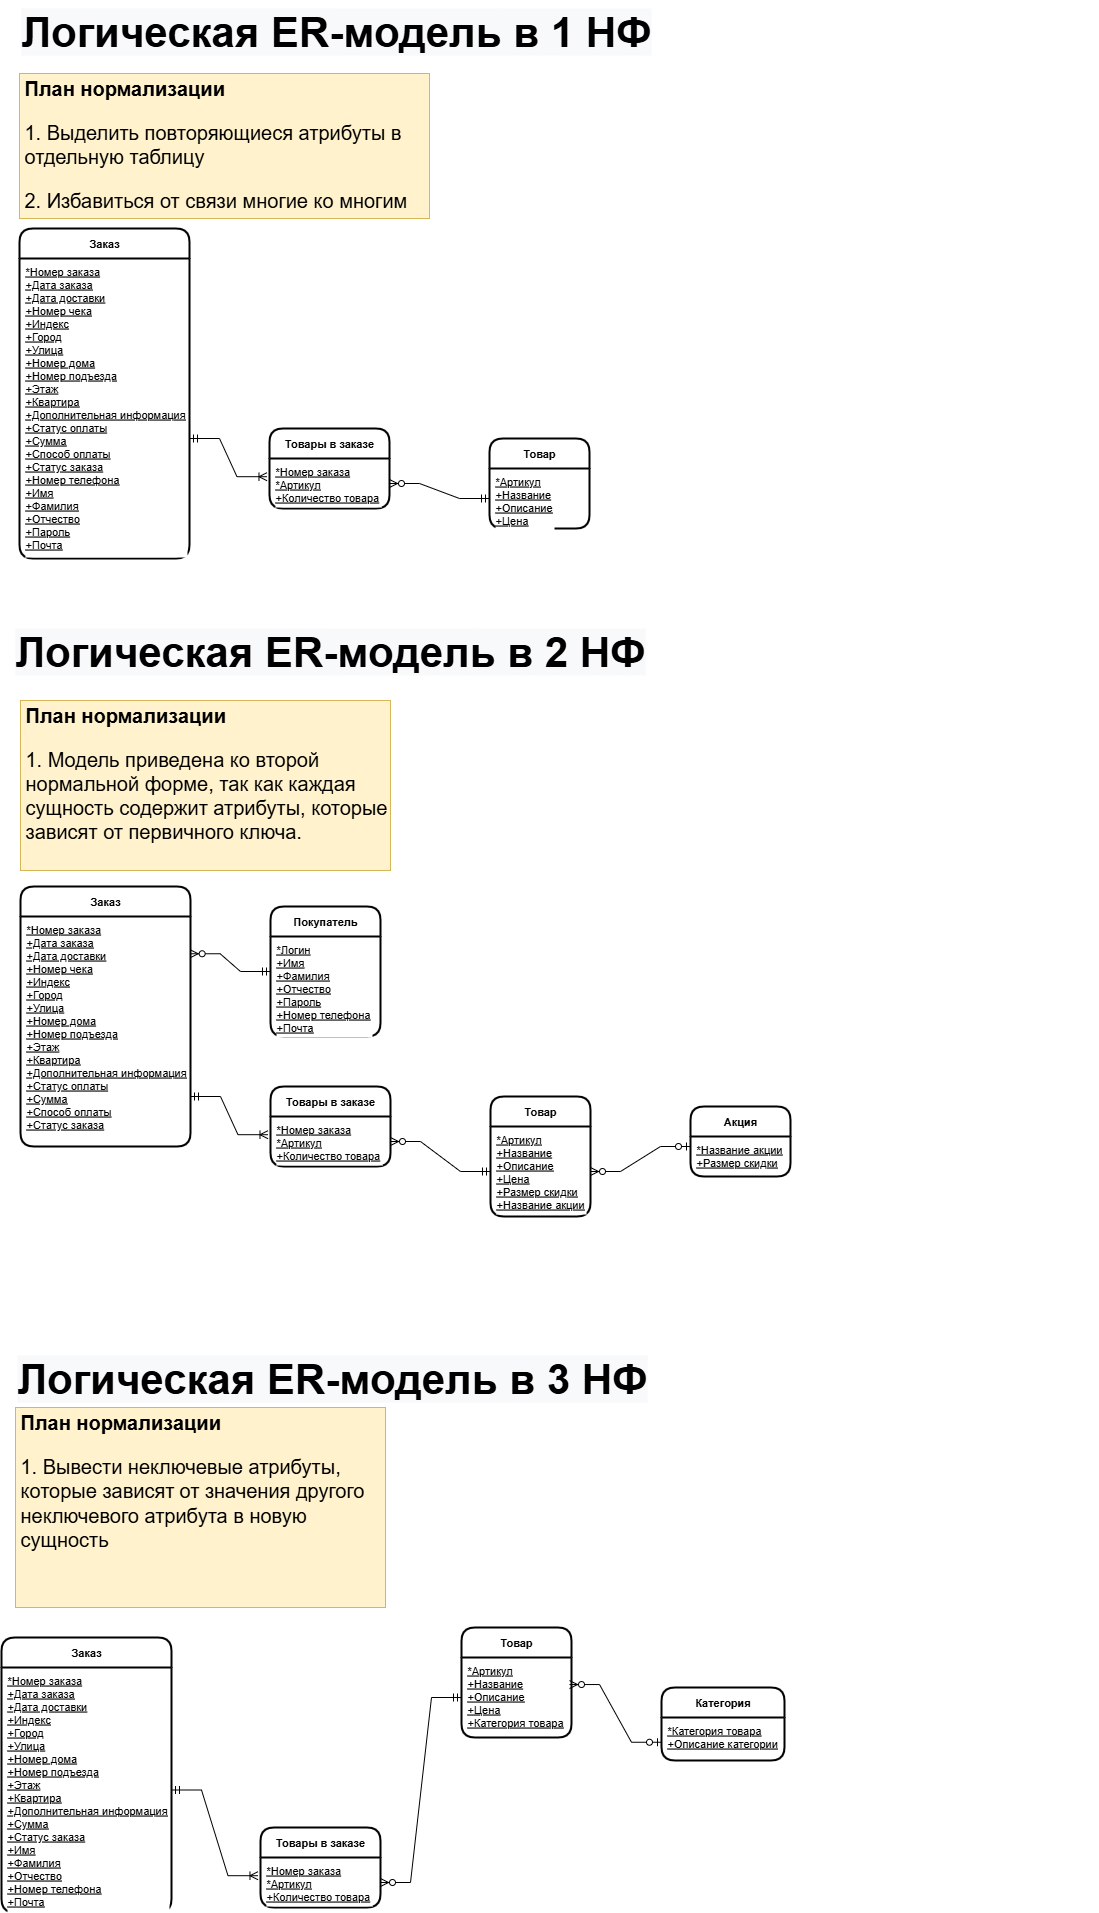

The diagram above was exported from draw.io. Its source (the exported page's mxGraphModel, read from the mxfile embedded in the PNG):
<mxGraphModel dx="2813" dy="2623" grid="0" gridSize="10" guides="1" tooltips="1" connect="1" arrows="1" fold="1" page="0" pageScale="1" pageWidth="827" pageHeight="1169" math="0" shadow="0">
  <root>
    <mxCell id="0" />
    <mxCell id="1" parent="0" />
    <mxCell id="fMbNgHCoq1QQ6YyeBjnL-1" value="&lt;b style=&quot;color: rgb(0, 0, 0); font-family: Helvetica; font-size: 42px; font-style: normal; font-variant-ligatures: normal; font-variant-caps: normal; letter-spacing: normal; orphans: 2; text-align: center; text-indent: 0px; text-transform: none; widows: 2; word-spacing: 0px; -webkit-text-stroke-width: 0px; background-color: rgb(248, 249, 250); text-decoration-thickness: initial; text-decoration-style: initial; text-decoration-color: initial;&quot;&gt;Логическая ER-модель в 1 НФ&lt;/b&gt;" style="text;whiteSpace=wrap;html=1;fontSize=20;" parent="1" vertex="1">
      <mxGeometry x="-1186" y="-1628" width="1080" height="80" as="geometry" />
    </mxCell>
    <mxCell id="g3L1DORRYKpxkKkxLXuE-1" value="&lt;b style=&quot;color: rgb(0, 0, 0); font-family: Helvetica; font-size: 42px; font-style: normal; font-variant-ligatures: normal; font-variant-caps: normal; letter-spacing: normal; orphans: 2; text-align: center; text-indent: 0px; text-transform: none; widows: 2; word-spacing: 0px; -webkit-text-stroke-width: 0px; background-color: rgb(248, 249, 250); text-decoration-thickness: initial; text-decoration-style: initial; text-decoration-color: initial;&quot;&gt;Логическая ER-модель в 2 НФ&lt;/b&gt;" style="text;whiteSpace=wrap;html=1;fontSize=20;" parent="1" vertex="1">
      <mxGeometry x="-1192" y="-1008" width="1080" height="80" as="geometry" />
    </mxCell>
    <mxCell id="g3L1DORRYKpxkKkxLXuE-2" value="&lt;b style=&quot;color: rgb(0, 0, 0); font-family: Helvetica; font-size: 42px; font-style: normal; font-variant-ligatures: normal; font-variant-caps: normal; letter-spacing: normal; orphans: 2; text-align: center; text-indent: 0px; text-transform: none; widows: 2; word-spacing: 0px; -webkit-text-stroke-width: 0px; background-color: rgb(248, 249, 250); text-decoration-thickness: initial; text-decoration-style: initial; text-decoration-color: initial;&quot;&gt;Логическая ER-модель в 3 НФ&lt;/b&gt;" style="text;whiteSpace=wrap;html=1;fontSize=20;" parent="1" vertex="1">
      <mxGeometry x="-1190" y="-281" width="1080" height="80" as="geometry" />
    </mxCell>
    <mxCell id="QHkXWqypEcOR4OB4217k-1" value="&lt;h1 style=&quot;font-size: 20px;&quot;&gt;&lt;font style=&quot;font-size: 20px;&quot;&gt;План нормализации&lt;/font&gt;&lt;/h1&gt;&lt;p style=&quot;font-size: 20px;&quot;&gt;1. Выделить повторяющиеся атрибуты в отдельную таблицу&lt;/p&gt;&lt;p style=&quot;font-size: 20px;&quot;&gt;2. Избавиться от связи многие ко многим&lt;/p&gt;&lt;p style=&quot;font-size: 20px;&quot;&gt;...&lt;/p&gt;" style="text;html=1;strokeColor=#d6b656;fillColor=#fff2cc;spacing=5;spacingTop=-20;whiteSpace=wrap;overflow=hidden;rounded=0;fontSize=20;" parent="1" vertex="1">
      <mxGeometry x="-1186" y="-1555" width="410" height="145" as="geometry" />
    </mxCell>
    <mxCell id="QHkXWqypEcOR4OB4217k-2" value="&lt;h1 style=&quot;font-size: 20px;&quot;&gt;&lt;font style=&quot;font-size: 20px;&quot;&gt;План нормализации&lt;/font&gt;&lt;/h1&gt;&lt;p style=&quot;font-size: 20px;&quot;&gt;1. Модель приведена ко второй нормальной форме, так как каждая сущность содержит атрибуты, которые зависят от первичного ключа.&lt;/p&gt;" style="text;html=1;strokeColor=#d6b656;fillColor=#fff2cc;spacing=5;spacingTop=-20;whiteSpace=wrap;overflow=hidden;rounded=0;fontSize=20;" parent="1" vertex="1">
      <mxGeometry x="-1185" y="-928" width="370" height="170" as="geometry" />
    </mxCell>
    <mxCell id="QHkXWqypEcOR4OB4217k-3" value="&lt;h1 style=&quot;font-size: 20px;&quot;&gt;&lt;font style=&quot;font-size: 20px;&quot;&gt;План нормализации&lt;/font&gt;&lt;/h1&gt;&lt;p style=&quot;&quot;&gt;1. Вывести неключевые атрибуты, которые зависят&lt;span style=&quot;font-size: 18px; font-family: &amp;quot;YS Text&amp;quot;, sans-serif; white-space-collapse: preserve;&quot;&gt; &lt;/span&gt;&lt;span style=&quot;font-family: &amp;quot;YS Text&amp;quot;, sans-serif; white-space-collapse: preserve;&quot;&gt;&lt;font&gt;от значения другого неключевого атрибута в новую сущность&lt;/font&gt;&lt;/span&gt;&lt;/p&gt;" style="text;html=1;strokeColor=#d6b656;fillColor=#fff2cc;spacing=5;spacingTop=-20;whiteSpace=wrap;overflow=hidden;rounded=0;fontSize=20;" parent="1" vertex="1">
      <mxGeometry x="-1190" y="-221" width="370" height="200" as="geometry" />
    </mxCell>
    <mxCell id="VENNODt-hdpouucFFdnB-1" value="Заказ" style="swimlane;childLayout=stackLayout;horizontal=1;startSize=30;horizontalStack=0;rounded=1;fontSize=11;fontStyle=1;strokeWidth=2;resizeParent=0;resizeLast=1;shadow=0;dashed=0;align=center;labelBackgroundColor=#FFFFFF;labelBorderColor=none;" parent="1" vertex="1">
      <mxGeometry x="-1186" y="-1400" width="170" height="330" as="geometry" />
    </mxCell>
    <mxCell id="VENNODt-hdpouucFFdnB-2" value="*Номер заказа&#10;+Дата заказа&#10;+Дата доставки&#10;+Номер чека&#10;+Индекс&#10;+Город&#10;+Улица&#10;+Номер дома&#10;+Номер подъезда&#10;+Этаж&#10;+Квартира&#10;+Дополнительная информация&#10;+Статус оплаты&#10;+Сумма&#10;+Способ оплаты&#10;+Статус заказа&#10;+Номер телефона&#10;+Имя&#10;+Фамилия&#10;+Отчество&#10;+Пароль&#10;+Почта" style="align=left;strokeColor=none;fillColor=none;spacingLeft=4;fontSize=11;verticalAlign=top;resizable=0;rotatable=0;part=1;labelBackgroundColor=#FFFFFF;labelBorderColor=none;fontStyle=4" parent="VENNODt-hdpouucFFdnB-1" vertex="1">
      <mxGeometry y="30" width="170" height="300" as="geometry" />
    </mxCell>
    <mxCell id="GQ_it4J18CdSY-46LZOs-1" value="Товары в заказе" style="swimlane;childLayout=stackLayout;horizontal=1;startSize=30;horizontalStack=0;rounded=1;fontSize=11;fontStyle=1;strokeWidth=2;resizeParent=0;resizeLast=1;shadow=0;dashed=0;align=center;labelBackgroundColor=#FFFFFF;labelBorderColor=none;" parent="1" vertex="1">
      <mxGeometry x="-936" y="-1200" width="120" height="80" as="geometry" />
    </mxCell>
    <mxCell id="GQ_it4J18CdSY-46LZOs-2" value="*Номер заказа&#10;*Артикул&#10;+Количество товара" style="align=left;strokeColor=none;fillColor=none;spacingLeft=4;fontSize=11;verticalAlign=top;resizable=0;rotatable=0;part=1;labelBackgroundColor=#FFFFFF;labelBorderColor=none;fontStyle=4" parent="GQ_it4J18CdSY-46LZOs-1" vertex="1">
      <mxGeometry y="30" width="120" height="50" as="geometry" />
    </mxCell>
    <mxCell id="GQ_it4J18CdSY-46LZOs-3" value="" style="edgeStyle=entityRelationEdgeStyle;fontSize=12;html=1;endArrow=ERzeroToMany;startArrow=ERmandOne;rounded=0;exitX=0;exitY=0.5;exitDx=0;exitDy=0;" parent="1" source="GQ_it4J18CdSY-46LZOs-5" target="GQ_it4J18CdSY-46LZOs-2" edge="1">
      <mxGeometry width="100" height="100" relative="1" as="geometry">
        <mxPoint x="-786" y="-1045" as="sourcePoint" />
        <mxPoint x="-846" y="-1106" as="targetPoint" />
      </mxGeometry>
    </mxCell>
    <mxCell id="GQ_it4J18CdSY-46LZOs-4" value="Товар" style="swimlane;childLayout=stackLayout;horizontal=1;startSize=30;horizontalStack=0;rounded=1;fontSize=11;fontStyle=1;strokeWidth=2;resizeParent=0;resizeLast=1;shadow=0;dashed=0;align=center;labelBackgroundColor=#FFFFFF;labelBorderColor=none;" parent="1" vertex="1">
      <mxGeometry x="-716" y="-1190" width="100" height="90" as="geometry" />
    </mxCell>
    <mxCell id="GQ_it4J18CdSY-46LZOs-5" value="*Артикул&#10;+Название&#10;+Описание&#10;+Цена" style="align=left;strokeColor=none;fillColor=none;spacingLeft=4;fontSize=11;verticalAlign=top;resizable=0;rotatable=0;part=1;labelBackgroundColor=#FFFFFF;labelBorderColor=none;fontStyle=4" parent="GQ_it4J18CdSY-46LZOs-4" vertex="1">
      <mxGeometry y="30" width="100" height="60" as="geometry" />
    </mxCell>
    <mxCell id="GQ_it4J18CdSY-46LZOs-6" style="edgeStyle=orthogonalEdgeStyle;rounded=0;orthogonalLoop=1;jettySize=auto;html=1;exitX=0.5;exitY=1;exitDx=0;exitDy=0;" parent="GQ_it4J18CdSY-46LZOs-4" source="GQ_it4J18CdSY-46LZOs-5" target="GQ_it4J18CdSY-46LZOs-5" edge="1">
      <mxGeometry relative="1" as="geometry" />
    </mxCell>
    <mxCell id="GQ_it4J18CdSY-46LZOs-7" value="" style="edgeStyle=entityRelationEdgeStyle;fontSize=12;html=1;endArrow=ERoneToMany;startArrow=ERmandOne;rounded=0;exitX=1;exitY=0.75;exitDx=0;exitDy=0;entryX=-0.021;entryY=0.364;entryDx=0;entryDy=0;entryPerimeter=0;" parent="1" target="GQ_it4J18CdSY-46LZOs-2" edge="1">
      <mxGeometry width="100" height="100" relative="1" as="geometry">
        <mxPoint x="-1016" y="-1190" as="sourcePoint" />
        <mxPoint x="-956" y="-1070" as="targetPoint" />
      </mxGeometry>
    </mxCell>
    <mxCell id="g0LNsstZYWV1732PqYTr-34" value="Заказ" style="swimlane;childLayout=stackLayout;horizontal=1;startSize=30;horizontalStack=0;rounded=1;fontSize=11;fontStyle=1;strokeWidth=2;resizeParent=0;resizeLast=1;shadow=0;dashed=0;align=center;labelBackgroundColor=#FFFFFF;labelBorderColor=none;" parent="1" vertex="1">
      <mxGeometry x="-1185" y="-742" width="170" height="260" as="geometry" />
    </mxCell>
    <mxCell id="g0LNsstZYWV1732PqYTr-35" value="*Номер заказа&#10;+Дата заказа&#10;+Дата доставки&#10;+Номер чека&#10;+Индекс&#10;+Город&#10;+Улица&#10;+Номер дома&#10;+Номер подъезда&#10;+Этаж&#10;+Квартира&#10;+Дополнительная информация&#10;+Статус оплаты&#10;+Сумма&#10;+Способ оплаты&#10;+Статус заказа" style="align=left;strokeColor=none;fillColor=none;spacingLeft=4;fontSize=11;verticalAlign=top;resizable=0;rotatable=0;part=1;labelBackgroundColor=#FFFFFF;labelBorderColor=none;fontStyle=4" parent="g0LNsstZYWV1732PqYTr-34" vertex="1">
      <mxGeometry y="30" width="170" height="230" as="geometry" />
    </mxCell>
    <mxCell id="g0LNsstZYWV1732PqYTr-36" value="Покупатель" style="swimlane;childLayout=stackLayout;horizontal=1;startSize=30;horizontalStack=0;rounded=1;fontSize=11;fontStyle=1;strokeWidth=2;resizeParent=0;resizeLast=1;shadow=0;dashed=0;align=center;labelBackgroundColor=#FFFFFF;labelBorderColor=none;" parent="1" vertex="1">
      <mxGeometry x="-935" y="-722" width="110" height="130" as="geometry" />
    </mxCell>
    <mxCell id="g0LNsstZYWV1732PqYTr-37" value="*Логин&#10;+Имя&#10;+Фамилия&#10;+Отчество&#10;+Пароль&#10;+Номер телефона&#10;+Почта" style="align=left;strokeColor=none;fillColor=none;spacingLeft=4;fontSize=11;verticalAlign=top;resizable=0;rotatable=0;part=1;labelBackgroundColor=#FFFFFF;labelBorderColor=none;fontStyle=4" parent="g0LNsstZYWV1732PqYTr-36" vertex="1">
      <mxGeometry y="30" width="110" height="100" as="geometry" />
    </mxCell>
    <mxCell id="g0LNsstZYWV1732PqYTr-38" value="" style="edgeStyle=entityRelationEdgeStyle;fontSize=12;html=1;endArrow=ERzeroToMany;startArrow=ERmandOne;rounded=0;exitX=0;exitY=0.5;exitDx=0;exitDy=0;entryX=0.998;entryY=0.162;entryDx=0;entryDy=0;entryPerimeter=0;horizontal=1;" parent="1" source="g0LNsstZYWV1732PqYTr-36" target="g0LNsstZYWV1732PqYTr-35" edge="1">
      <mxGeometry width="100" height="100" relative="1" as="geometry">
        <mxPoint x="-544" y="-202" as="sourcePoint" />
        <mxPoint x="-805" y="-163" as="targetPoint" />
      </mxGeometry>
    </mxCell>
    <mxCell id="g0LNsstZYWV1732PqYTr-39" value="Товары в заказе" style="swimlane;childLayout=stackLayout;horizontal=1;startSize=30;horizontalStack=0;rounded=1;fontSize=11;fontStyle=1;strokeWidth=2;resizeParent=0;resizeLast=1;shadow=0;dashed=0;align=center;labelBackgroundColor=#FFFFFF;labelBorderColor=none;" parent="1" vertex="1">
      <mxGeometry x="-935" y="-542" width="120" height="80" as="geometry" />
    </mxCell>
    <mxCell id="g0LNsstZYWV1732PqYTr-40" value="*Номер заказа&#10;*Артикул&#10;+Количество товара" style="align=left;strokeColor=none;fillColor=none;spacingLeft=4;fontSize=11;verticalAlign=top;resizable=0;rotatable=0;part=1;labelBackgroundColor=#FFFFFF;labelBorderColor=none;fontStyle=4" parent="g0LNsstZYWV1732PqYTr-39" vertex="1">
      <mxGeometry y="30" width="120" height="50" as="geometry" />
    </mxCell>
    <mxCell id="g0LNsstZYWV1732PqYTr-41" value="" style="edgeStyle=entityRelationEdgeStyle;fontSize=12;html=1;endArrow=ERzeroToMany;startArrow=ERmandOne;rounded=0;exitX=0;exitY=0.5;exitDx=0;exitDy=0;" parent="1" source="g0LNsstZYWV1732PqYTr-43" target="g0LNsstZYWV1732PqYTr-40" edge="1">
      <mxGeometry width="100" height="100" relative="1" as="geometry">
        <mxPoint x="-785" y="-387" as="sourcePoint" />
        <mxPoint x="-845" y="-448" as="targetPoint" />
      </mxGeometry>
    </mxCell>
    <mxCell id="g0LNsstZYWV1732PqYTr-42" value="Товар" style="swimlane;childLayout=stackLayout;horizontal=1;startSize=30;horizontalStack=0;rounded=1;fontSize=11;fontStyle=1;strokeWidth=2;resizeParent=0;resizeLast=1;shadow=0;dashed=0;align=center;labelBackgroundColor=#FFFFFF;labelBorderColor=none;" parent="1" vertex="1">
      <mxGeometry x="-715" y="-532" width="100" height="120" as="geometry" />
    </mxCell>
    <mxCell id="g0LNsstZYWV1732PqYTr-43" value="*Артикул&#10;+Название&#10;+Описание&#10;+Цена&#10;+Размер скидки&#10;+Название акции" style="align=left;strokeColor=none;fillColor=none;spacingLeft=4;fontSize=11;verticalAlign=top;resizable=0;rotatable=0;part=1;labelBackgroundColor=#FFFFFF;labelBorderColor=none;fontStyle=4" parent="g0LNsstZYWV1732PqYTr-42" vertex="1">
      <mxGeometry y="30" width="100" height="90" as="geometry" />
    </mxCell>
    <mxCell id="g0LNsstZYWV1732PqYTr-44" style="edgeStyle=orthogonalEdgeStyle;rounded=0;orthogonalLoop=1;jettySize=auto;html=1;exitX=0.5;exitY=1;exitDx=0;exitDy=0;" parent="g0LNsstZYWV1732PqYTr-42" source="g0LNsstZYWV1732PqYTr-43" target="g0LNsstZYWV1732PqYTr-43" edge="1">
      <mxGeometry relative="1" as="geometry" />
    </mxCell>
    <mxCell id="g0LNsstZYWV1732PqYTr-45" value="" style="edgeStyle=entityRelationEdgeStyle;fontSize=12;html=1;endArrow=ERoneToMany;startArrow=ERmandOne;rounded=0;exitX=1;exitY=0.75;exitDx=0;exitDy=0;entryX=-0.021;entryY=0.364;entryDx=0;entryDy=0;entryPerimeter=0;" parent="1" target="g0LNsstZYWV1732PqYTr-40" edge="1">
      <mxGeometry width="100" height="100" relative="1" as="geometry">
        <mxPoint x="-1015" y="-532" as="sourcePoint" />
        <mxPoint x="-955" y="-412" as="targetPoint" />
      </mxGeometry>
    </mxCell>
    <mxCell id="g0LNsstZYWV1732PqYTr-46" value="Акция" style="swimlane;childLayout=stackLayout;horizontal=1;startSize=30;horizontalStack=0;rounded=1;fontSize=11;fontStyle=1;strokeWidth=2;resizeParent=0;resizeLast=1;shadow=0;dashed=0;align=center;labelBackgroundColor=#FFFFFF;labelBorderColor=none;" parent="1" vertex="1">
      <mxGeometry x="-515" y="-522" width="100" height="70" as="geometry" />
    </mxCell>
    <mxCell id="g0LNsstZYWV1732PqYTr-47" value="*Название акции&#10;+Размер скидки" style="align=left;strokeColor=none;fillColor=none;spacingLeft=4;fontSize=11;verticalAlign=top;resizable=0;rotatable=0;part=1;labelBackgroundColor=#FFFFFF;labelBorderColor=none;fontStyle=4" parent="g0LNsstZYWV1732PqYTr-46" vertex="1">
      <mxGeometry y="30" width="100" height="40" as="geometry" />
    </mxCell>
    <mxCell id="g0LNsstZYWV1732PqYTr-48" style="edgeStyle=orthogonalEdgeStyle;rounded=0;orthogonalLoop=1;jettySize=auto;html=1;exitX=0.5;exitY=1;exitDx=0;exitDy=0;" parent="g0LNsstZYWV1732PqYTr-46" source="g0LNsstZYWV1732PqYTr-47" target="g0LNsstZYWV1732PqYTr-47" edge="1">
      <mxGeometry relative="1" as="geometry" />
    </mxCell>
    <mxCell id="g0LNsstZYWV1732PqYTr-49" value="" style="edgeStyle=entityRelationEdgeStyle;fontSize=12;html=1;endArrow=ERzeroToMany;startArrow=ERzeroToOne;rounded=0;entryX=1;entryY=0.5;entryDx=0;entryDy=0;exitX=0;exitY=0.25;exitDx=0;exitDy=0;" parent="1" source="g0LNsstZYWV1732PqYTr-47" target="g0LNsstZYWV1732PqYTr-43" edge="1">
      <mxGeometry width="100" height="100" relative="1" as="geometry">
        <mxPoint x="-835" y="-332" as="sourcePoint" />
        <mxPoint x="-735" y="-432" as="targetPoint" />
      </mxGeometry>
    </mxCell>
    <mxCell id="g0LNsstZYWV1732PqYTr-50" value="Заказ" style="swimlane;childLayout=stackLayout;horizontal=1;startSize=30;horizontalStack=0;rounded=1;fontSize=11;fontStyle=1;strokeWidth=2;resizeParent=0;resizeLast=1;shadow=0;dashed=0;align=center;labelBackgroundColor=#FFFFFF;labelBorderColor=none;" parent="1" vertex="1">
      <mxGeometry x="-1204" y="9" width="170" height="275" as="geometry" />
    </mxCell>
    <mxCell id="g0LNsstZYWV1732PqYTr-51" value="*Номер заказа&#10;+Дата заказа&#10;+Дата доставки&#10;+Индекс&#10;+Город&#10;+Улица&#10;+Номер дома&#10;+Номер подъезда&#10;+Этаж&#10;+Квартира&#10;+Дополнительная информация&#10;+Сумма&#10;+Статус заказа&#10;+Имя&#10;+Фамилия&#10;+Отчество&#10;+Номер телефона&#10;+Почта" style="align=left;strokeColor=none;fillColor=none;spacingLeft=4;fontSize=11;verticalAlign=top;resizable=0;rotatable=0;part=1;labelBackgroundColor=#FFFFFF;labelBorderColor=none;fontStyle=4" parent="g0LNsstZYWV1732PqYTr-50" vertex="1">
      <mxGeometry y="30" width="170" height="245" as="geometry" />
    </mxCell>
    <mxCell id="g0LNsstZYWV1732PqYTr-55" value="Товары в заказе" style="swimlane;childLayout=stackLayout;horizontal=1;startSize=30;horizontalStack=0;rounded=1;fontSize=11;fontStyle=1;strokeWidth=2;resizeParent=0;resizeLast=1;shadow=0;dashed=0;align=center;labelBackgroundColor=#FFFFFF;labelBorderColor=none;" parent="1" vertex="1">
      <mxGeometry x="-945" y="199" width="120" height="80" as="geometry" />
    </mxCell>
    <mxCell id="g0LNsstZYWV1732PqYTr-56" value="*Номер заказа&#10;*Артикул&#10;+Количество товара" style="align=left;strokeColor=none;fillColor=none;spacingLeft=4;fontSize=11;verticalAlign=top;resizable=0;rotatable=0;part=1;labelBackgroundColor=#FFFFFF;labelBorderColor=none;fontStyle=4" parent="g0LNsstZYWV1732PqYTr-55" vertex="1">
      <mxGeometry y="30" width="120" height="50" as="geometry" />
    </mxCell>
    <mxCell id="g0LNsstZYWV1732PqYTr-57" value="" style="edgeStyle=entityRelationEdgeStyle;fontSize=12;html=1;endArrow=ERzeroToMany;startArrow=ERmandOne;rounded=0;exitX=0;exitY=0.5;exitDx=0;exitDy=0;" parent="1" source="g0LNsstZYWV1732PqYTr-59" target="g0LNsstZYWV1732PqYTr-56" edge="1">
      <mxGeometry width="100" height="100" relative="1" as="geometry">
        <mxPoint x="-790" y="354" as="sourcePoint" />
        <mxPoint x="-850" y="293" as="targetPoint" />
      </mxGeometry>
    </mxCell>
    <mxCell id="g0LNsstZYWV1732PqYTr-58" value="Товар" style="swimlane;childLayout=stackLayout;horizontal=1;startSize=30;horizontalStack=0;rounded=1;fontSize=11;fontStyle=1;strokeWidth=2;resizeParent=0;resizeLast=1;shadow=0;dashed=0;align=center;labelBackgroundColor=#FFFFFF;labelBorderColor=none;" parent="1" vertex="1">
      <mxGeometry x="-744" y="-1" width="110" height="110" as="geometry" />
    </mxCell>
    <mxCell id="g0LNsstZYWV1732PqYTr-59" value="*Артикул&#10;+Название&#10;+Описание&#10;+Цена&#10;+Категория товара" style="align=left;strokeColor=none;fillColor=none;spacingLeft=4;fontSize=11;verticalAlign=top;resizable=0;rotatable=0;part=1;labelBackgroundColor=#FFFFFF;labelBorderColor=none;fontStyle=4" parent="g0LNsstZYWV1732PqYTr-58" vertex="1">
      <mxGeometry y="30" width="110" height="80" as="geometry" />
    </mxCell>
    <mxCell id="g0LNsstZYWV1732PqYTr-60" style="edgeStyle=orthogonalEdgeStyle;rounded=0;orthogonalLoop=1;jettySize=auto;html=1;exitX=0.5;exitY=1;exitDx=0;exitDy=0;" parent="g0LNsstZYWV1732PqYTr-58" source="g0LNsstZYWV1732PqYTr-59" target="g0LNsstZYWV1732PqYTr-59" edge="1">
      <mxGeometry relative="1" as="geometry" />
    </mxCell>
    <mxCell id="g0LNsstZYWV1732PqYTr-61" value="" style="edgeStyle=entityRelationEdgeStyle;fontSize=12;html=1;endArrow=ERoneToMany;startArrow=ERmandOne;rounded=0;entryX=-0.021;entryY=0.364;entryDx=0;entryDy=0;entryPerimeter=0;exitX=1;exitY=0.5;exitDx=0;exitDy=0;" parent="1" source="g0LNsstZYWV1732PqYTr-51" target="g0LNsstZYWV1732PqYTr-56" edge="1">
      <mxGeometry width="100" height="100" relative="1" as="geometry">
        <mxPoint x="-1014" y="129" as="sourcePoint" />
        <mxPoint x="-960" y="329" as="targetPoint" />
      </mxGeometry>
    </mxCell>
    <mxCell id="8tSRk5XBVIH0pCutDpNP-1" value="Категория" style="swimlane;childLayout=stackLayout;horizontal=1;startSize=30;horizontalStack=0;rounded=1;fontSize=11;fontStyle=1;strokeWidth=2;resizeParent=0;resizeLast=1;shadow=0;dashed=0;align=center;labelBackgroundColor=#FFFFFF;labelBorderColor=none;" parent="1" vertex="1">
      <mxGeometry x="-544" y="59" width="123" height="73" as="geometry" />
    </mxCell>
    <mxCell id="8tSRk5XBVIH0pCutDpNP-2" value="*Категория товара&#10;+Описание категории" style="align=left;strokeColor=none;fillColor=none;spacingLeft=4;fontSize=11;verticalAlign=top;resizable=0;rotatable=0;part=1;labelBackgroundColor=#FFFFFF;labelBorderColor=none;fontStyle=4" parent="8tSRk5XBVIH0pCutDpNP-1" vertex="1">
      <mxGeometry y="30" width="123" height="43" as="geometry" />
    </mxCell>
    <mxCell id="8tSRk5XBVIH0pCutDpNP-3" style="edgeStyle=orthogonalEdgeStyle;rounded=0;orthogonalLoop=1;jettySize=auto;html=1;exitX=0.5;exitY=1;exitDx=0;exitDy=0;" parent="8tSRk5XBVIH0pCutDpNP-1" source="8tSRk5XBVIH0pCutDpNP-2" target="8tSRk5XBVIH0pCutDpNP-2" edge="1">
      <mxGeometry relative="1" as="geometry" />
    </mxCell>
    <mxCell id="8tSRk5XBVIH0pCutDpNP-5" value="" style="edgeStyle=entityRelationEdgeStyle;fontSize=12;html=1;endArrow=ERzeroToMany;startArrow=ERzeroToOne;rounded=0;exitX=0;exitY=0.75;exitDx=0;exitDy=0;entryX=0.982;entryY=0.338;entryDx=0;entryDy=0;entryPerimeter=0;" parent="1" source="8tSRk5XBVIH0pCutDpNP-1" target="g0LNsstZYWV1732PqYTr-59" edge="1">
      <mxGeometry width="100" height="100" relative="1" as="geometry">
        <mxPoint x="-574" y="249" as="sourcePoint" />
        <mxPoint x="-474" y="149" as="targetPoint" />
      </mxGeometry>
    </mxCell>
  </root>
</mxGraphModel>